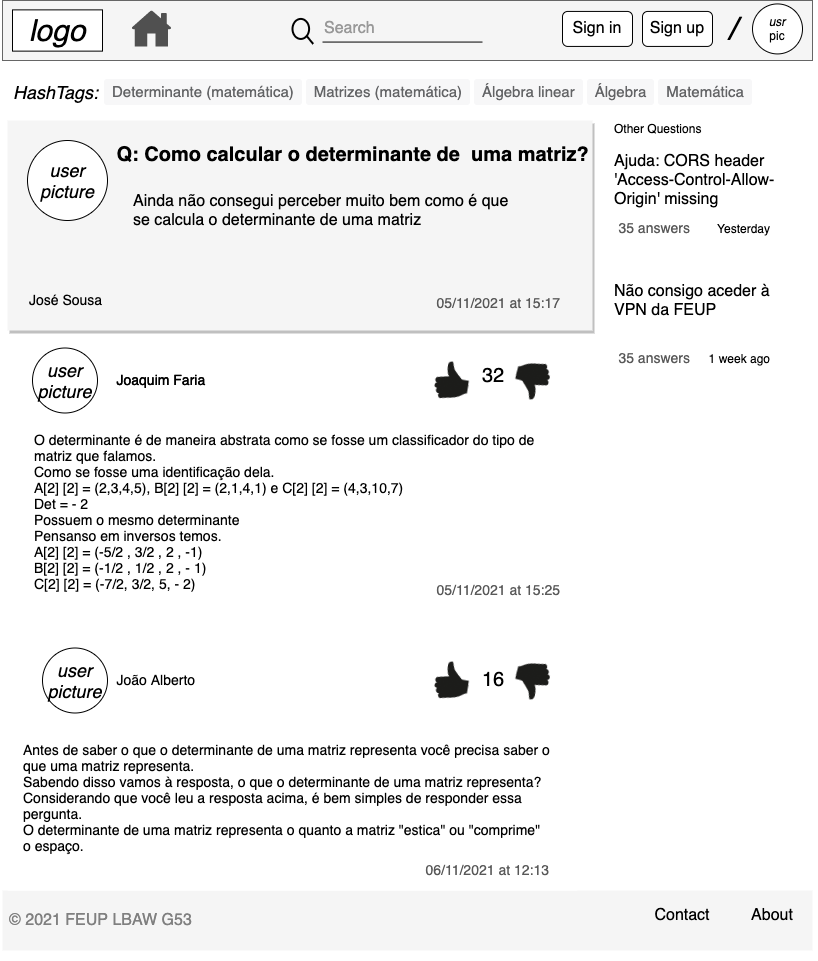

The diagram above was exported from draw.io. Its source (the exported page's mxGraphModel, read from the mxfile embedded in the PNG):
<mxGraphModel dx="1018" dy="601" grid="0" gridSize="10" guides="1" tooltips="1" connect="1" arrows="1" fold="1" page="1" pageScale="1" pageWidth="826" pageHeight="1169" background="none" math="0" shadow="0">
  <root>
    <mxCell id="0" />
    <mxCell id="1" parent="0" />
    <mxCell id="74OcZK6TfX2gLUZ4TUWi-153" value="" style="rounded=0;whiteSpace=wrap;html=1;shadow=0;sketch=0;fontSize=20;fontColor=#333333;strokeColor=none;strokeWidth=4;fillColor=#f5f5f5;gradientDirection=north;" parent="1" vertex="1">
      <mxGeometry x="10" y="910" width="810" height="60" as="geometry" />
    </mxCell>
    <mxCell id="74OcZK6TfX2gLUZ4TUWi-122" value="&lt;div class=&quot;q-flex qu-flexWrap--wrap qu-alignItems--center&quot; style=&quot;align-items: center ; color: rgb(40 , 40 , 41) ; font-size: 15px ; font-style: normal ; font-weight: 400 ; letter-spacing: normal ; text-indent: 0px ; text-transform: none ; word-spacing: 0px ; background-color: rgb(255 , 255 , 255) ; box-sizing: border-box ; display: flex&quot;&gt;&lt;div class=&quot;q-box qu-mr--tiny&quot; style=&quot;margin-right: 4px ; box-sizing: border-box&quot;&gt;&lt;a class=&quot;q-box qu-cursor--pointer qu-hover--textDecoration--none Link___StyledBox-t2xg9c-0 KlcoI&quot; href=&quot;https://pt.quora.com/topic/Determinante-matem%C3%A1tica&quot; target=&quot;_top&quot; style=&quot;background-color: transparent ; text-decoration: none ; color: rgb(25 , 95 , 170) ; cursor: pointer ; box-sizing: border-box ; border-radius: inherit&quot;&gt;&lt;div class=&quot;q-inlineFlex qu-py--tiny qu-px--small qu-color--gray qu-bg--gray_ultralight qu-borderRadius--small qu-whiteSpace--nowrap qu-alignItems--center qu-hover--color--blue&quot; style=&quot;padding: 4px 8px ; background-color: rgb(247 , 247 , 248) ; color: rgb(99 , 100 , 102) ; align-items: center ; border-radius: 3px ; box-sizing: border-box ; display: inline-flex&quot;&gt;&lt;div class=&quot;q-text qu-dynamicFontSize--small&quot; style=&quot;box-sizing: border-box&quot;&gt;&lt;span class=&quot;q-text&quot; style=&quot;box-sizing: border-box ; word-break: break-word&quot;&gt;&lt;span&gt;Determinante (matemática)&lt;/span&gt;&lt;/span&gt;&lt;/div&gt;&lt;/div&gt;&lt;/a&gt;&lt;/div&gt;&lt;div class=&quot;q-box qu-mr--tiny&quot; style=&quot;margin-right: 4px ; box-sizing: border-box&quot;&gt;&lt;a class=&quot;q-box qu-cursor--pointer qu-hover--textDecoration--none Link___StyledBox-t2xg9c-0 KlcoI&quot; href=&quot;https://pt.quora.com/topic/Matrizes-matem%C3%A1tica&quot; target=&quot;_top&quot; style=&quot;background-color: transparent ; text-decoration: none ; color: rgb(25 , 95 , 170) ; cursor: pointer ; box-sizing: border-box ; border-radius: inherit&quot;&gt;&lt;div class=&quot;q-inlineFlex qu-py--tiny qu-px--small qu-color--gray qu-bg--gray_ultralight qu-borderRadius--small qu-whiteSpace--nowrap qu-alignItems--center qu-hover--color--blue&quot; style=&quot;padding: 4px 8px ; background-color: rgb(247 , 247 , 248) ; color: rgb(99 , 100 , 102) ; align-items: center ; border-radius: 3px ; box-sizing: border-box ; display: inline-flex&quot;&gt;&lt;div class=&quot;q-text qu-dynamicFontSize--small&quot; style=&quot;box-sizing: border-box&quot;&gt;&lt;span class=&quot;q-text&quot; style=&quot;box-sizing: border-box ; word-break: break-word&quot;&gt;&lt;span&gt;Matrizes (matemática)&lt;/span&gt;&lt;/span&gt;&lt;/div&gt;&lt;/div&gt;&lt;/a&gt;&lt;/div&gt;&lt;div class=&quot;q-box qu-mr--tiny&quot; style=&quot;margin-right: 4px ; box-sizing: border-box&quot;&gt;&lt;a class=&quot;q-box qu-cursor--pointer qu-hover--textDecoration--none Link___StyledBox-t2xg9c-0 KlcoI&quot; href=&quot;https://pt.quora.com/topic/%C3%81lgebra-linear&quot; target=&quot;_top&quot; style=&quot;background-color: transparent ; text-decoration: none ; color: rgb(25 , 95 , 170) ; cursor: pointer ; box-sizing: border-box ; border-radius: inherit&quot;&gt;&lt;div class=&quot;q-inlineFlex qu-py--tiny qu-px--small qu-color--gray qu-bg--gray_ultralight qu-borderRadius--small qu-whiteSpace--nowrap qu-alignItems--center qu-hover--color--blue&quot; style=&quot;padding: 4px 8px ; background-color: rgb(247 , 247 , 248) ; color: rgb(99 , 100 , 102) ; align-items: center ; border-radius: 3px ; box-sizing: border-box ; display: inline-flex&quot;&gt;&lt;div class=&quot;q-text qu-dynamicFontSize--small&quot; style=&quot;box-sizing: border-box&quot;&gt;&lt;span class=&quot;q-text&quot; style=&quot;box-sizing: border-box ; word-break: break-word&quot;&gt;&lt;span&gt;Álgebra linear&lt;/span&gt;&lt;/span&gt;&lt;/div&gt;&lt;/div&gt;&lt;/a&gt;&lt;/div&gt;&lt;div class=&quot;q-box qu-mr--tiny&quot; style=&quot;margin-right: 4px ; box-sizing: border-box&quot;&gt;&lt;div class=&quot;q-inlineFlex qu-py--tiny qu-px--small qu-color--gray qu-bg--gray_ultralight qu-borderRadius--small qu-whiteSpace--nowrap qu-alignItems--center qu-hover--color--blue&quot; style=&quot;background-color: rgb(247 , 247 , 248) ; text-decoration: none ; color: rgb(99 , 100 , 102) ; cursor: pointer ; box-sizing: border-box ; border-radius: 3px ; padding: 4px 8px ; align-items: center ; display: inline-flex&quot;&gt;&lt;div class=&quot;q-text qu-dynamicFontSize--small&quot; style=&quot;box-sizing: border-box&quot;&gt;Álgebra&lt;/div&gt;&lt;/div&gt;&lt;/div&gt;&lt;div class=&quot;q-box qu-mr--tiny&quot; style=&quot;margin-right: 4px ; box-sizing: border-box&quot;&gt;&lt;a class=&quot;q-box qu-cursor--pointer qu-hover--textDecoration--none Link___StyledBox-t2xg9c-0 KlcoI&quot; href=&quot;https://pt.quora.com/topic/Matem%C3%A1tica&quot; target=&quot;_top&quot; style=&quot;background-color: transparent ; text-decoration: none ; color: rgb(25 , 95 , 170) ; cursor: pointer ; box-sizing: border-box ; border-radius: inherit&quot;&gt;&lt;div class=&quot;q-inlineFlex qu-py--tiny qu-px--small qu-color--gray qu-bg--gray_ultralight qu-borderRadius--small qu-whiteSpace--nowrap qu-alignItems--center qu-hover--color--blue&quot; style=&quot;padding: 4px 8px ; background-color: rgb(247 , 247 , 248) ; color: rgb(99 , 100 , 102) ; align-items: center ; border-radius: 3px ; box-sizing: border-box ; display: inline-flex&quot;&gt;&lt;div class=&quot;q-text qu-dynamicFontSize--small&quot; style=&quot;box-sizing: border-box&quot;&gt;&lt;span class=&quot;q-text&quot; style=&quot;box-sizing: border-box ; word-break: break-word&quot;&gt;&lt;span&gt;Matemática&lt;/span&gt;&lt;/span&gt;&lt;/div&gt;&lt;/div&gt;&lt;/a&gt;&lt;/div&gt;&lt;div class=&quot;q-box&quot; style=&quot;box-sizing: border-box&quot;&gt;&lt;div class=&quot;q-box qu-display--inline-block&quot; style=&quot;display: inline-block ; box-sizing: border-box&quot;&gt;&lt;div class=&quot;q-relative&quot; style=&quot;box-sizing: border-box ; position: relative&quot;&gt;&lt;button class=&quot;q-click-wrapper ClickWrapper___StyledClickWrapperBox-zoqi4f-0 bIwtPb base___StyledClickWrapper-lx6eke-1 laIUvT   qu-active--bg--darken qu-active--textDecoration--none qu-borderRadius--pill qu-alignItems--center qu-justifyContent--center qu-whiteSpace--nowrap qu-userSelect--none qu-display--inline-flex qu-tapHighlight--white qu-textAlign--center qu-cursor--pointer qu-hover--bg--darken qu-hover--textDecoration--none&quot; tabindex=&quot;0&quot; style=&quot;font: inherit ; margin: 0px ; overflow: visible ; text-transform: none ; appearance: none ; color: inherit ; background-color: transparent ; cursor: pointer ; display: inline-flex ; align-items: center ; justify-content: center ; text-align: center ; border-radius: 1000px ; outline: none ; box-sizing: border-box ; padding: 0px 5px ; transition-duration: 60ms ; transition-timing-function: ease-out ; height: 30px ; min-width: 30px ; position: relative ; border-width: 0px&quot;&gt;&lt;div class=&quot;q-flex qu-alignItems--center qu-justifyContent--center&quot; style=&quot;align-items: center ; justify-content: center ; box-sizing: border-box ; display: flex ; max-width: 100% ; transition-duration: 60ms ; transition-timing-function: ease-in-out&quot;&gt;&lt;div class=&quot;q-box qu-display--inline-flex&quot; style=&quot;display: inline-flex ; box-sizing: border-box ; transition: 0ms cubic-bezier(0.23 , 0.19 , 0.1 , 1.34) 0ms&quot;&gt;&lt;span class=&quot;q-inlineBlock&quot; style=&quot;box-sizing: border-box ; display: inline-block ; width: 20px ; height: 20px ; line-height: 20px&quot;&gt;&lt;span class=&quot;CssComponent__CssInlineComponent-sc-1oskqb9-1 Icon___StyledCssInlineComponent-sc-11tmcw7-0 clfUDQ&quot; style=&quot;display: inline-flex ; align-items: center ; justify-content: center ; width: 20px ; height: 20px ; vertical-align: top&quot;&gt;&lt;/span&gt;&lt;/span&gt;&lt;/div&gt;&lt;/div&gt;&lt;/button&gt;&lt;/div&gt;&lt;/div&gt;&lt;/div&gt;&lt;/div&gt;&lt;div class=&quot;q-text qu-dynamicFontSize--xlarge qu-bold qu-color--gray_dark_dim qu-passColorToLinks qu-lineHeight--regular&quot; style=&quot;color: rgb(40 , 40 , 41) ; line-height: 1.4 ; font-weight: bold ; font-style: normal ; letter-spacing: normal ; text-indent: 0px ; text-transform: none ; word-spacing: 0px ; background-color: rgb(255 , 255 , 255) ; box-sizing: border-box ; word-break: break-word&quot;&gt;&lt;span class=&quot;CssComponent__CssInlineComponent-sc-1oskqb9-1 UserSelectableText___StyledCssInlineComponent-lsmoq4-0 kghFzc&quot;&gt;&lt;span class=&quot;CssComponent__CssInlineComponent-sc-1oskqb9-1 TitleText___StyledCssInlineComponent-sc-1hpb63h-0 jPnwvF&quot;&gt;&lt;div class=&quot;q-flex qu-flexDirection--row&quot; style=&quot;flex-direction: row ; box-sizing: border-box ; display: flex&quot;&gt;&lt;div class=&quot;q-inline qu-flexWrap--wrap&quot; style=&quot;box-sizing: border-box ; display: inline ; max-width: 100%&quot;&gt;&lt;br class=&quot;Apple-interchange-newline&quot;&gt;&lt;br&gt;&lt;br&gt;&lt;/div&gt;&lt;/div&gt;&lt;/span&gt;&lt;/span&gt;&lt;/div&gt;" style="text;whiteSpace=wrap;html=1;fontSize=16;" parent="1" vertex="1">
      <mxGeometry x="110" y="90" width="715" height="40" as="geometry" />
    </mxCell>
    <mxCell id="14" value="" style="verticalLabelPosition=bottom;verticalAlign=top;strokeWidth=1;shape=mxgraph.mockup.graphics.iconGrid;strokeColor=none;gridSize=1,1;" parent="1" vertex="1">
      <mxGeometry x="610" y="140" width="200" height="410" as="geometry" />
    </mxCell>
    <mxCell id="13" value="" style="verticalLabelPosition=bottom;verticalAlign=top;strokeWidth=4;shape=mxgraph.mockup.graphics.iconGrid;gridSize=1,1;gradientDirection=north;fillColor=#f5f5f5;fontColor=#333333;strokeColor=none;shadow=1;sketch=0;" parent="1" vertex="1">
      <mxGeometry x="15" y="140" width="585" height="210" as="geometry" />
    </mxCell>
    <mxCell id="8" value="Q: Como calcular o determinante de  uma matriz?" style="text;spacingTop=-5;fontSize=20;fontStyle=1" parent="1" vertex="1">
      <mxGeometry x="122.5" y="160" width="475" height="50" as="geometry" />
    </mxCell>
    <mxCell id="9" value="Ainda não consegui perceber muito bem como é que se calcula o determinante de uma matriz" style="text;spacingTop=-5;whiteSpace=wrap;align=left;fontSize=16;" parent="1" vertex="1">
      <mxGeometry x="139" y="210" width="390" height="90" as="geometry" />
    </mxCell>
    <mxCell id="10" value="Other Questions" style="text;spacingTop=-5;" parent="1" vertex="1">
      <mxGeometry x="620" y="140" width="30" height="20" as="geometry" />
    </mxCell>
    <mxCell id="16" value="Yesterday" style="text;spacingTop=-5;fontStyle=0;align=right" parent="1" vertex="1">
      <mxGeometry x="750" y="240" width="30" height="20" as="geometry" />
    </mxCell>
    <mxCell id="19" value="1 week ago" style="text;spacingTop=-5;fontStyle=0;align=right" parent="1" vertex="1">
      <mxGeometry x="750" y="370" width="30" height="20" as="geometry" />
    </mxCell>
    <mxCell id="27" value="" style="verticalLabelPosition=bottom;verticalAlign=top;strokeWidth=1;shape=mxgraph.mockup.graphics.iconGrid;strokeColor=none;gridSize=1,1;" parent="1" vertex="1">
      <mxGeometry x="15" y="360" width="570" height="290" as="geometry" />
    </mxCell>
    <mxCell id="29" value="O determinante é de maneira abstrata como se fosse um classificador do tipo de matriz que falamos.&#10;Como se fosse uma identificação dela.&#10;A[2] [2] = (2,3,4,5), B[2] [2] = (2,1,4,1) e C[2] [2] = (4,3,10,7)&#10;Det = - 2&#10;Possuem o mesmo determinante&#10;Pensanso em inversos temos.&#10;A[2] [2] = (-5/2 , 3/2 , 2 , -1)&#10;B[2] [2] = (-1/2 , 1/2 , 2 , - 1)&#10;C[2] [2] = (-7/2, 3/2, 5, - 2)&#10;" style="text;spacingTop=-5;whiteSpace=wrap;align=left;fontSize=14;" parent="1" vertex="1">
      <mxGeometry x="40" y="450" width="530" height="210" as="geometry" />
    </mxCell>
    <mxCell id="47" value="José Sousa" style="text;spacingTop=-5;fontSize=14;" parent="1" vertex="1">
      <mxGeometry x="35" y="310.0000000000002" width="210" height="20" as="geometry" />
    </mxCell>
    <mxCell id="74OcZK6TfX2gLUZ4TUWi-61" value="&lt;i&gt;user&lt;br&gt;picture&lt;/i&gt;" style="ellipse;whiteSpace=wrap;html=1;aspect=fixed;rounded=1;glass=0;fontSize=18;fontColor=default;strokeColor=default;fillColor=default;align=center;verticalAlign=middle;" parent="1" vertex="1">
      <mxGeometry x="35" y="160" width="80" height="80" as="geometry" />
    </mxCell>
    <mxCell id="74OcZK6TfX2gLUZ4TUWi-109" value="" style="rounded=0;whiteSpace=wrap;html=1;strokeColor=#666666;fillColor=#f5f5f5;align=left;fontColor=#333333;" parent="1" vertex="1">
      <mxGeometry x="10" y="20" width="810" height="60" as="geometry" />
    </mxCell>
    <mxCell id="74OcZK6TfX2gLUZ4TUWi-110" value="&lt;font style=&quot;font-size: 30px&quot;&gt;&lt;i&gt;logo&lt;/i&gt;&lt;/font&gt;" style="rounded=0;whiteSpace=wrap;html=1;align=center;fillColor=default;strokeColor=default;fontColor=default;" parent="1" vertex="1">
      <mxGeometry x="20" y="29.379999999999995" width="90" height="41.25" as="geometry" />
    </mxCell>
    <mxCell id="74OcZK6TfX2gLUZ4TUWi-111" value="&lt;span style=&quot;line-height: 1 ; font-size: 12px&quot;&gt;&lt;i&gt;usr&lt;br&gt;&lt;/i&gt;pic&lt;br style=&quot;font-size: 12px&quot;&gt;&lt;/span&gt;" style="ellipse;whiteSpace=wrap;html=1;aspect=fixed;fontSize=12;fontColor=default;strokeColor=default;fillColor=default;align=center;verticalAlign=middle;" parent="1" vertex="1">
      <mxGeometry x="760" y="23.43" width="50" height="50" as="geometry" />
    </mxCell>
    <mxCell id="74OcZK6TfX2gLUZ4TUWi-112" value="&lt;font style=&quot;font-size: 32px&quot;&gt;/&lt;/font&gt;" style="text;html=1;strokeColor=none;fillColor=none;align=center;verticalAlign=middle;whiteSpace=wrap;rounded=0;fontStyle=2" parent="1" vertex="1">
      <mxGeometry x="730" y="33.43" width="20" height="30" as="geometry" />
    </mxCell>
    <mxCell id="74OcZK6TfX2gLUZ4TUWi-113" value="&lt;font style=&quot;font-size: 16px&quot;&gt;Sign in&lt;/font&gt;" style="rounded=1;whiteSpace=wrap;html=1;fontSize=16;verticalAlign=middle;" parent="1" vertex="1">
      <mxGeometry x="570" y="30.93" width="70" height="35" as="geometry" />
    </mxCell>
    <mxCell id="74OcZK6TfX2gLUZ4TUWi-114" value="&lt;font style=&quot;font-size: 16px;&quot;&gt;Sign up&lt;/font&gt;" style="rounded=1;whiteSpace=wrap;html=1;fontSize=16;verticalAlign=middle;" parent="1" vertex="1">
      <mxGeometry x="650" y="30.93" width="70" height="35" as="geometry" />
    </mxCell>
    <mxCell id="74OcZK6TfX2gLUZ4TUWi-115" value="" style="html=1;verticalLabelPosition=bottom;align=center;labelBackgroundColor=#ffffff;verticalAlign=top;strokeWidth=2;strokeColor=#000000;shadow=0;dashed=0;shape=mxgraph.ios7.icons.looking_glass;rounded=1;fontSize=16;fillColor=none;" parent="1" vertex="1">
      <mxGeometry x="300" y="38.43" width="20.72" height="25" as="geometry" />
    </mxCell>
    <mxCell id="74OcZK6TfX2gLUZ4TUWi-116" value="" style="line;strokeWidth=1;html=1;rounded=1;fontSize=16;fillColor=none;align=left;verticalAlign=top;" parent="1" vertex="1">
      <mxGeometry x="330" y="56.559999999999995" width="160" height="10" as="geometry" />
    </mxCell>
    <mxCell id="74OcZK6TfX2gLUZ4TUWi-117" value="Search" style="text;html=1;strokeColor=none;fillColor=none;align=left;verticalAlign=middle;whiteSpace=wrap;rounded=0;fontSize=16;fontColor=#999999;" parent="1" vertex="1">
      <mxGeometry x="330" y="33.43" width="60" height="30" as="geometry" />
    </mxCell>
    <mxCell id="74OcZK6TfX2gLUZ4TUWi-118" value="" style="sketch=0;pointerEvents=1;shadow=0;dashed=0;html=1;strokeColor=none;fillColor=#505050;labelPosition=center;verticalLabelPosition=bottom;verticalAlign=top;outlineConnect=0;align=center;shape=mxgraph.office.concepts.home;fontSize=16;" parent="1" vertex="1">
      <mxGeometry x="139" y="29.93" width="40" height="36" as="geometry" />
    </mxCell>
    <mxCell id="74OcZK6TfX2gLUZ4TUWi-125" value="&lt;i&gt;user&lt;br&gt;picture&lt;/i&gt;" style="ellipse;whiteSpace=wrap;html=1;aspect=fixed;rounded=1;glass=0;fontSize=18;fontColor=default;strokeColor=default;fillColor=default;align=center;verticalAlign=middle;" parent="1" vertex="1">
      <mxGeometry x="40" y="367.5" width="65" height="65" as="geometry" />
    </mxCell>
    <mxCell id="74OcZK6TfX2gLUZ4TUWi-126" value="" style="shape=image;html=1;verticalAlign=top;verticalLabelPosition=bottom;labelBackgroundColor=#ffffff;imageAspect=0;aspect=fixed;image=https://cdn2.iconfinder.com/data/icons/3_Minicons-Free-_Pack/44/ThumbsDown.png;shadow=1;sketch=0;fontSize=14;strokeColor=default;strokeWidth=4;fillColor=default;gradientColor=none;gradientDirection=north;rotation=15;" parent="1" vertex="1">
      <mxGeometry x="520" y="380.5" width="39" height="39" as="geometry" />
    </mxCell>
    <mxCell id="74OcZK6TfX2gLUZ4TUWi-127" value="" style="shape=image;html=1;verticalAlign=top;verticalLabelPosition=bottom;labelBackgroundColor=#ffffff;imageAspect=0;aspect=fixed;image=https://cdn2.iconfinder.com/data/icons/3_Minicons-Free-_Pack/44/ThumbsDown.png;shadow=1;sketch=0;fontSize=14;strokeColor=default;strokeWidth=4;fillColor=default;gradientColor=none;gradientDirection=north;rotation=-170;imageBackground=none;imageBorder=none;" parent="1" vertex="1">
      <mxGeometry x="440" y="380.5" width="39" height="39" as="geometry" />
    </mxCell>
    <mxCell id="74OcZK6TfX2gLUZ4TUWi-128" value="Joaquim Faria" style="text;spacingTop=-5;fontSize=14;" parent="1" vertex="1">
      <mxGeometry x="122.5" y="390.0000000000002" width="210" height="20" as="geometry" />
    </mxCell>
    <mxCell id="74OcZK6TfX2gLUZ4TUWi-130" value="Joaquim Faria" style="text;spacingTop=-5;fontSize=14;" parent="1" vertex="1">
      <mxGeometry x="122.5" y="390.0000000000002" width="210" height="20" as="geometry" />
    </mxCell>
    <mxCell id="74OcZK6TfX2gLUZ4TUWi-131" value="" style="verticalLabelPosition=bottom;verticalAlign=top;strokeWidth=1;shape=mxgraph.mockup.graphics.iconGrid;strokeColor=none;gridSize=1,1;" parent="1" vertex="1">
      <mxGeometry x="15" y="660" width="570" height="250" as="geometry" />
    </mxCell>
    <mxCell id="74OcZK6TfX2gLUZ4TUWi-132" value="" style="shape=image;html=1;verticalAlign=top;verticalLabelPosition=bottom;labelBackgroundColor=#ffffff;imageAspect=0;aspect=fixed;image=https://cdn2.iconfinder.com/data/icons/3_Minicons-Free-_Pack/44/ThumbsDown.png;shadow=1;sketch=0;fontSize=14;strokeColor=default;strokeWidth=4;fillColor=default;gradientColor=none;gradientDirection=north;rotation=15;" parent="1" vertex="1">
      <mxGeometry x="520" y="680.5" width="39" height="39" as="geometry" />
    </mxCell>
    <mxCell id="74OcZK6TfX2gLUZ4TUWi-133" value="" style="shape=image;html=1;verticalAlign=top;verticalLabelPosition=bottom;labelBackgroundColor=#ffffff;imageAspect=0;aspect=fixed;image=https://cdn2.iconfinder.com/data/icons/3_Minicons-Free-_Pack/44/ThumbsDown.png;shadow=1;sketch=0;fontSize=14;strokeColor=default;strokeWidth=4;fillColor=default;gradientColor=none;gradientDirection=north;rotation=-170;imageBackground=none;imageBorder=none;" parent="1" vertex="1">
      <mxGeometry x="440" y="680.5" width="39" height="39" as="geometry" />
    </mxCell>
    <mxCell id="74OcZK6TfX2gLUZ4TUWi-135" value="João Alberto" style="text;spacingTop=-5;fontSize=14;" parent="1" vertex="1">
      <mxGeometry x="122.5" y="690.0000000000002" width="210" height="20" as="geometry" />
    </mxCell>
    <mxCell id="74OcZK6TfX2gLUZ4TUWi-136" value="&lt;i&gt;user&lt;br&gt;picture&lt;/i&gt;" style="ellipse;whiteSpace=wrap;html=1;aspect=fixed;rounded=1;glass=0;fontSize=18;fontColor=default;strokeColor=default;fillColor=default;align=center;verticalAlign=middle;" parent="1" vertex="1">
      <mxGeometry x="50" y="667.5" width="65" height="65" as="geometry" />
    </mxCell>
    <mxCell id="74OcZK6TfX2gLUZ4TUWi-137" value="Antes de saber o que o determinante de uma matriz representa você precisa saber o que uma matriz representa. &#10;Sabendo disso vamos à resposta, o que o determinante de uma matriz representa?&#10;Considerando que você leu a resposta acima, é bem simples de responder essa pergunta.&#10;O determinante de uma matriz representa o quanto a matriz &quot;estica&quot; ou &quot;comprime&quot; o espaço." style="text;spacingTop=-5;whiteSpace=wrap;align=left;fontSize=14;" parent="1" vertex="1">
      <mxGeometry x="29" y="760" width="530" height="220" as="geometry" />
    </mxCell>
    <mxCell id="74OcZK6TfX2gLUZ4TUWi-139" value="Ajuda: CORS header 'Access-Control-Allow-Origin' missing&#10;" style="text;spacingTop=-5;whiteSpace=wrap;align=left;fontSize=16;fontColor=#000000;" parent="1" vertex="1">
      <mxGeometry x="620" y="170" width="170" height="140" as="geometry" />
    </mxCell>
    <mxCell id="74OcZK6TfX2gLUZ4TUWi-140" value="35 answers" style="text;spacingTop=-5;fontStyle=0;align=right;fontColor=#595959;fontSize=14;" parent="1" vertex="1">
      <mxGeometry x="660" y="237.5" width="40" height="15" as="geometry" />
    </mxCell>
    <mxCell id="74OcZK6TfX2gLUZ4TUWi-142" value="Não consigo aceder à VPN da FEUP" style="text;spacingTop=-5;whiteSpace=wrap;align=left;fontSize=16;fontColor=#000000;" parent="1" vertex="1">
      <mxGeometry x="620" y="300" width="170" height="140" as="geometry" />
    </mxCell>
    <mxCell id="74OcZK6TfX2gLUZ4TUWi-143" value="35 answers" style="text;spacingTop=-5;fontStyle=0;align=right;fontColor=#595959;fontSize=14;" parent="1" vertex="1">
      <mxGeometry x="660" y="367.5" width="40" height="15" as="geometry" />
    </mxCell>
    <mxCell id="74OcZK6TfX2gLUZ4TUWi-144" value="HashTags:" style="text;spacingTop=-5;fontSize=18;fontStyle=2" parent="1" vertex="1">
      <mxGeometry x="19" y="100" width="120" height="20" as="geometry" />
    </mxCell>
    <mxCell id="74OcZK6TfX2gLUZ4TUWi-147" value="32" style="text;spacingTop=-5;fontSize=20;" parent="1" vertex="1">
      <mxGeometry x="488" y="380.5" width="41" height="30" as="geometry" />
    </mxCell>
    <mxCell id="74OcZK6TfX2gLUZ4TUWi-148" value="16" style="text;spacingTop=-5;fontSize=20;" parent="1" vertex="1">
      <mxGeometry x="488" y="685" width="41" height="30" as="geometry" />
    </mxCell>
    <mxCell id="74OcZK6TfX2gLUZ4TUWi-149" value="About" style="text;html=1;strokeColor=none;fillColor=none;align=center;verticalAlign=middle;whiteSpace=wrap;rounded=0;fontSize=16;fontColor=#000000;" parent="1" vertex="1">
      <mxGeometry x="750" y="920" width="60" height="30" as="geometry" />
    </mxCell>
    <mxCell id="74OcZK6TfX2gLUZ4TUWi-150" value="Contact" style="text;html=1;strokeColor=none;fillColor=none;align=center;verticalAlign=middle;whiteSpace=wrap;rounded=0;fontSize=16;fontColor=#000000;" parent="1" vertex="1">
      <mxGeometry x="660" y="920" width="60" height="30" as="geometry" />
    </mxCell>
    <mxCell id="74OcZK6TfX2gLUZ4TUWi-151" value="© 2021 FEUP LBAW G53" style="text;html=1;strokeColor=none;fillColor=none;align=left;verticalAlign=middle;whiteSpace=wrap;rounded=0;fontSize=16;fontColor=#808080;" parent="1" vertex="1">
      <mxGeometry x="15" y="925" width="190" height="30" as="geometry" />
    </mxCell>
    <mxCell id="74OcZK6TfX2gLUZ4TUWi-154" value="05/11/2021 at 15:17" style="text;spacingTop=-5;fontStyle=0;align=right;fontColor=#595959;fontSize=14;" parent="1" vertex="1">
      <mxGeometry x="428" y="312.5" width="142" height="15" as="geometry" />
    </mxCell>
    <mxCell id="74OcZK6TfX2gLUZ4TUWi-155" value="05/11/2021 at 15:25" style="text;spacingTop=-5;fontStyle=0;align=right;fontColor=#595959;fontSize=14;" parent="1" vertex="1">
      <mxGeometry x="428" y="600" width="142" height="15" as="geometry" />
    </mxCell>
    <mxCell id="74OcZK6TfX2gLUZ4TUWi-156" value="06/11/2021 at 12:13" style="text;spacingTop=-5;fontStyle=0;align=right;fontColor=#595959;fontSize=14;" parent="1" vertex="1">
      <mxGeometry x="417" y="880" width="142" height="15" as="geometry" />
    </mxCell>
  </root>
</mxGraphModel>